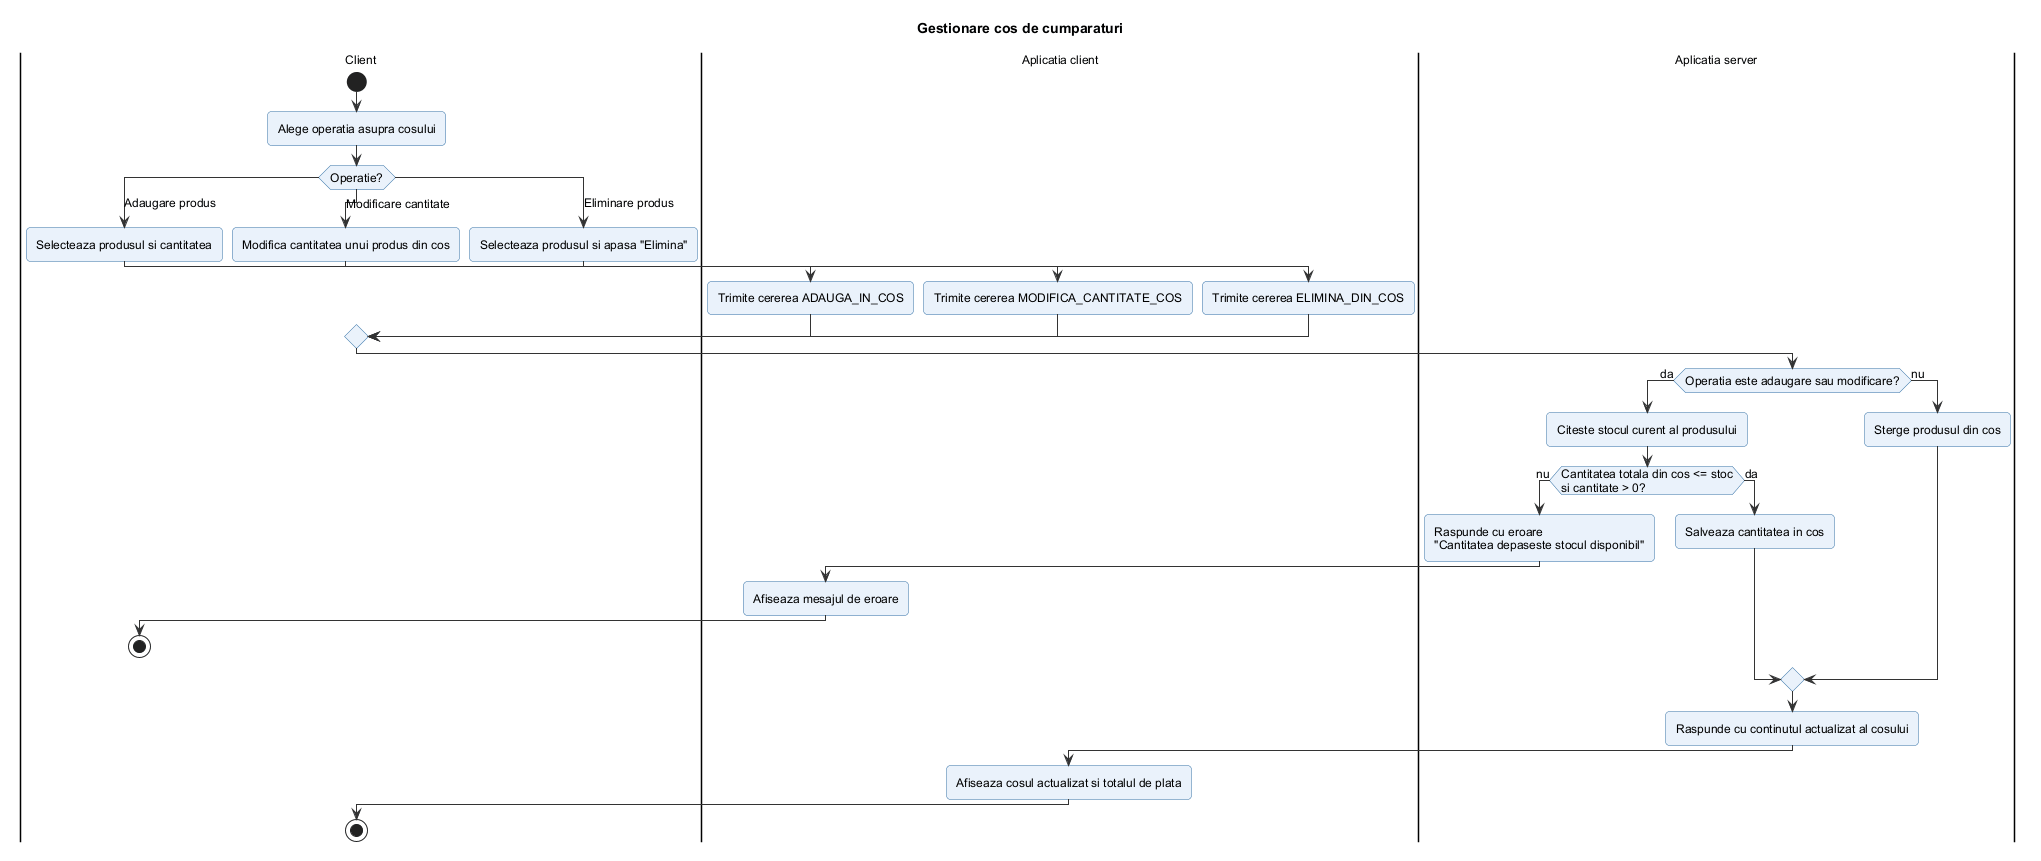

The diagram above was rendered by PlantUML. Its source (embedded in the PNG):
@startuml gestionare_cos
!include ../_stil.iuml
title Gestionare cos de cumparaturi

|Client|
start
:Alege operatia asupra cosului;
switch (Operatie?)
case (Adaugare produs)
  :Selecteaza produsul si cantitatea;
  |Aplicatia client|
  :Trimite cererea ADAUGA_IN_COS;
case (Modificare cantitate)
  |Client|
  :Modifica cantitatea unui produs din cos;
  |Aplicatia client|
  :Trimite cererea MODIFICA_CANTITATE_COS;
case (Eliminare produs)
  |Client|
  :Selecteaza produsul si apasa "Elimina";
  |Aplicatia client|
  :Trimite cererea ELIMINA_DIN_COS;
endswitch
|Aplicatia server|
if (Operatia este adaugare sau modificare?) then (da)
  :Citeste stocul curent al produsului;
  if (Cantitatea totala din cos <= stoc\nsi cantitate > 0?) then (nu)
    :Raspunde cu eroare
    "Cantitatea depaseste stocul disponibil";
    |Aplicatia client|
    :Afiseaza mesajul de eroare;
    |Client|
    stop
  else (da)
    |Aplicatia server|
    :Salveaza cantitatea in cos;
  endif
else (nu)
  :Sterge produsul din cos;
endif
:Raspunde cu continutul actualizat al cosului;
|Aplicatia client|
:Afiseaza cosul actualizat si totalul de plata;
|Client|
stop
@enduml